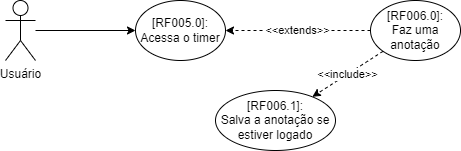

The diagram above was exported from draw.io. Its source (the exported page's mxGraphModel, read from the mxfile embedded in the PNG):
<mxGraphModel dx="2249" dy="794" grid="1" gridSize="10" guides="1" tooltips="1" connect="1" arrows="1" fold="1" page="1" pageScale="1" pageWidth="827" pageHeight="1169" math="0" shadow="0">
  <root>
    <mxCell id="0" />
    <mxCell id="1" parent="0" />
    <mxCell id="IOyw_o36WVA3sFwxLNuU-1" value="Usuário" style="shape=umlActor;verticalLabelPosition=bottom;verticalAlign=top;html=1;outlineConnect=0;" vertex="1" parent="1">
      <mxGeometry x="-580" y="990" width="30" height="60" as="geometry" />
    </mxCell>
    <mxCell id="IOyw_o36WVA3sFwxLNuU-2" value="" style="endArrow=classic;html=1;rounded=0;" edge="1" parent="1" source="IOyw_o36WVA3sFwxLNuU-1" target="IOyw_o36WVA3sFwxLNuU-3">
      <mxGeometry width="50" height="50" relative="1" as="geometry">
        <mxPoint x="-540" y="804.9999999999995" as="sourcePoint" />
        <mxPoint x="-480" y="1019.9999999999995" as="targetPoint" />
      </mxGeometry>
    </mxCell>
    <mxCell id="IOyw_o36WVA3sFwxLNuU-3" value="&lt;span&gt;[RF005.0]:&lt;br&gt;&lt;/span&gt;Acessa o timer" style="ellipse;whiteSpace=wrap;html=1;" vertex="1" parent="1">
      <mxGeometry x="-450" y="990" width="90" height="60" as="geometry" />
    </mxCell>
    <mxCell id="IOyw_o36WVA3sFwxLNuU-4" value="&lt;span&gt;[RF006.0]:&lt;br&gt;&lt;/span&gt;Faz uma anotação" style="ellipse;whiteSpace=wrap;html=1;" vertex="1" parent="1">
      <mxGeometry x="-215" y="990" width="90" height="60" as="geometry" />
    </mxCell>
    <mxCell id="IOyw_o36WVA3sFwxLNuU-5" value="&lt;span&gt;[RF006.1]:&lt;br&gt;&lt;/span&gt;Salva a anotação se estiver logado" style="ellipse;whiteSpace=wrap;html=1;" vertex="1" parent="1">
      <mxGeometry x="-370" y="1080" width="120" height="60" as="geometry" />
    </mxCell>
    <mxCell id="IOyw_o36WVA3sFwxLNuU-6" value="&amp;lt;&amp;lt;extends&amp;gt;&amp;gt;" style="endArrow=classic;html=1;rounded=0;dashed=1;" edge="1" parent="1" source="IOyw_o36WVA3sFwxLNuU-4" target="IOyw_o36WVA3sFwxLNuU-3">
      <mxGeometry width="50" height="50" relative="1" as="geometry">
        <mxPoint x="-397.5009062145909" y="1276.4005954803147" as="sourcePoint" />
        <mxPoint x="-449.1141676201941" y="1230.0042491418253" as="targetPoint" />
      </mxGeometry>
    </mxCell>
    <mxCell id="IOyw_o36WVA3sFwxLNuU-7" value="&amp;lt;&amp;lt;include&amp;gt;&amp;gt;" style="endArrow=classic;html=1;rounded=0;dashed=1;" edge="1" parent="1" source="IOyw_o36WVA3sFwxLNuU-4" target="IOyw_o36WVA3sFwxLNuU-5">
      <mxGeometry width="50" height="50" relative="1" as="geometry">
        <mxPoint x="-412.5046206311832" y="1374.6673717587855" as="sourcePoint" />
        <mxPoint x="-312.22409168260293" y="1405.333749763649" as="targetPoint" />
      </mxGeometry>
    </mxCell>
  </root>
</mxGraphModel>